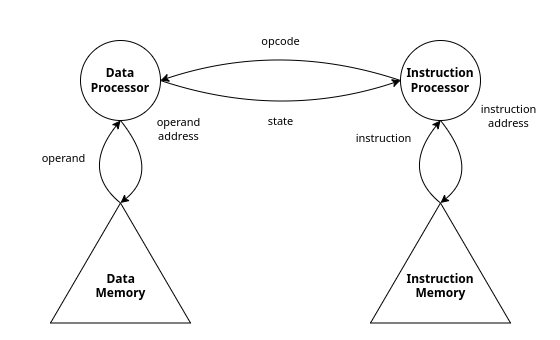

The diagram above was exported from draw.io. Its source (the exported page's mxGraphModel, read from the mxfile embedded in the PNG):
<mxGraphModel dx="819" dy="454" grid="1" gridSize="10" guides="1" tooltips="1" connect="1" arrows="1" fold="1" page="1" pageScale="1" pageWidth="827" pageHeight="1169" background="#ffffff" math="0" shadow="0">
  <root>
    <mxCell id="0" />
    <mxCell id="1" parent="0" />
    <mxCell id="9WdZC6UhHN57R32yWmea-14" value="" style="whiteSpace=wrap;html=1;strokeColor=none;" vertex="1" parent="1">
      <mxGeometry x="120" y="200" width="560" height="340" as="geometry" />
    </mxCell>
    <mxCell id="9WdZC6UhHN57R32yWmea-5" value="state" style="edgeStyle=none;html=1;exitX=1;exitY=0.5;exitDx=0;exitDy=0;entryX=0;entryY=0.5;entryDx=0;entryDy=0;rounded=0;curved=1;" edge="1" parent="1" source="9WdZC6UhHN57R32yWmea-3" target="9WdZC6UhHN57R32yWmea-4">
      <mxGeometry relative="1" as="geometry">
        <mxPoint x="510" y="280.28571428571433" as="targetPoint" />
        <Array as="points">
          <mxPoint x="400" y="320" />
        </Array>
      </mxGeometry>
    </mxCell>
    <mxCell id="9WdZC6UhHN57R32yWmea-9" value="operand&lt;div&gt;address&lt;/div&gt;" style="edgeStyle=none;html=1;exitX=0.5;exitY=1;exitDx=0;exitDy=0;entryX=1;entryY=0.5;entryDx=0;entryDy=0;rounded=0;curved=1;" edge="1" parent="1" source="9WdZC6UhHN57R32yWmea-3" target="9WdZC6UhHN57R32yWmea-13">
      <mxGeometry x="0.0308" y="22" relative="1" as="geometry">
        <mxPoint x="258.75" y="415" as="targetPoint" />
        <Array as="points">
          <mxPoint x="280" y="370" />
        </Array>
        <mxPoint x="4" y="-25" as="offset" />
      </mxGeometry>
    </mxCell>
    <mxCell id="9WdZC6UhHN57R32yWmea-3" value="Data&lt;div&gt;Processor&lt;/div&gt;" style="ellipse;whiteSpace=wrap;html=1;fontStyle=1" vertex="1" parent="1">
      <mxGeometry x="200" y="240" width="80" height="80" as="geometry" />
    </mxCell>
    <mxCell id="9WdZC6UhHN57R32yWmea-11" value="instruction&lt;div&gt;address&lt;/div&gt;" style="edgeStyle=none;html=1;exitX=0.5;exitY=1;exitDx=0;exitDy=0;entryX=1;entryY=0.5;entryDx=0;entryDy=0;rounded=0;curved=1;" edge="1" parent="1" source="9WdZC6UhHN57R32yWmea-4" target="9WdZC6UhHN57R32yWmea-7">
      <mxGeometry x="0.0308" y="32" relative="1" as="geometry">
        <Array as="points">
          <mxPoint x="600" y="370" />
        </Array>
        <mxPoint x="6" y="-31" as="offset" />
      </mxGeometry>
    </mxCell>
    <mxCell id="9WdZC6UhHN57R32yWmea-4" value="Instruction&lt;div&gt;Processor&lt;/div&gt;" style="ellipse;whiteSpace=wrap;html=1;fontStyle=1" vertex="1" parent="1">
      <mxGeometry x="520" y="240" width="80" height="80" as="geometry" />
    </mxCell>
    <mxCell id="9WdZC6UhHN57R32yWmea-6" value="opcode" style="edgeStyle=none;html=1;exitX=0;exitY=0.5;exitDx=0;exitDy=0;entryX=1;entryY=0.5;entryDx=0;entryDy=0;rounded=0;curved=1;" edge="1" parent="1" source="9WdZC6UhHN57R32yWmea-4" target="9WdZC6UhHN57R32yWmea-3">
      <mxGeometry relative="1" as="geometry">
        <mxPoint x="530" y="290" as="targetPoint" />
        <mxPoint x="290" y="290" as="sourcePoint" />
        <Array as="points">
          <mxPoint x="400" y="240" />
        </Array>
      </mxGeometry>
    </mxCell>
    <mxCell id="9WdZC6UhHN57R32yWmea-12" value="instruction" style="edgeStyle=none;html=1;exitX=1;exitY=0.5;exitDx=0;exitDy=0;entryX=0.5;entryY=1;entryDx=0;entryDy=0;rounded=0;curved=1;" edge="1" parent="1" source="9WdZC6UhHN57R32yWmea-7" target="9WdZC6UhHN57R32yWmea-4">
      <mxGeometry x="0.1452" y="34" relative="1" as="geometry">
        <Array as="points">
          <mxPoint x="520" y="370" />
        </Array>
        <mxPoint as="offset" />
      </mxGeometry>
    </mxCell>
    <mxCell id="9WdZC6UhHN57R32yWmea-7" value="Instruction&lt;div&gt;Memory&lt;/div&gt;" style="triangle;whiteSpace=wrap;html=1;rotation=-90;textDirection=vertical-rl;fontStyle=1;verticalAlign=middle;align=left;spacingLeft=20;" vertex="1" parent="1">
      <mxGeometry x="500" y="392.5" width="120" height="140" as="geometry" />
    </mxCell>
    <mxCell id="9WdZC6UhHN57R32yWmea-10" value="operand" style="edgeStyle=none;html=1;exitX=1;exitY=0.5;exitDx=0;exitDy=0;entryX=0.5;entryY=1;entryDx=0;entryDy=0;rounded=0;curved=1;" edge="1" parent="1" source="9WdZC6UhHN57R32yWmea-13" target="9WdZC6UhHN57R32yWmea-3">
      <mxGeometry x="-0.0308" y="22" relative="1" as="geometry">
        <mxPoint x="258.75" y="415" as="sourcePoint" />
        <Array as="points">
          <mxPoint x="200" y="370" />
        </Array>
        <mxPoint x="-3" y="4" as="offset" />
      </mxGeometry>
    </mxCell>
    <mxCell id="9WdZC6UhHN57R32yWmea-13" value="&lt;span style=&quot;background-color: transparent;&quot;&gt;&lt;font&gt;Data&lt;/font&gt;&lt;/span&gt;&lt;div&gt;&lt;span style=&quot;background-color: transparent;&quot;&gt;Memory&lt;/span&gt;&lt;/div&gt;" style="triangle;whiteSpace=wrap;html=1;rotation=-90;textDirection=vertical-rl;fontStyle=1;verticalAlign=middle;align=left;spacingLeft=20;fontColor=default;" vertex="1" parent="1">
      <mxGeometry x="180" y="392.5" width="120" height="140" as="geometry" />
    </mxCell>
  </root>
</mxGraphModel>